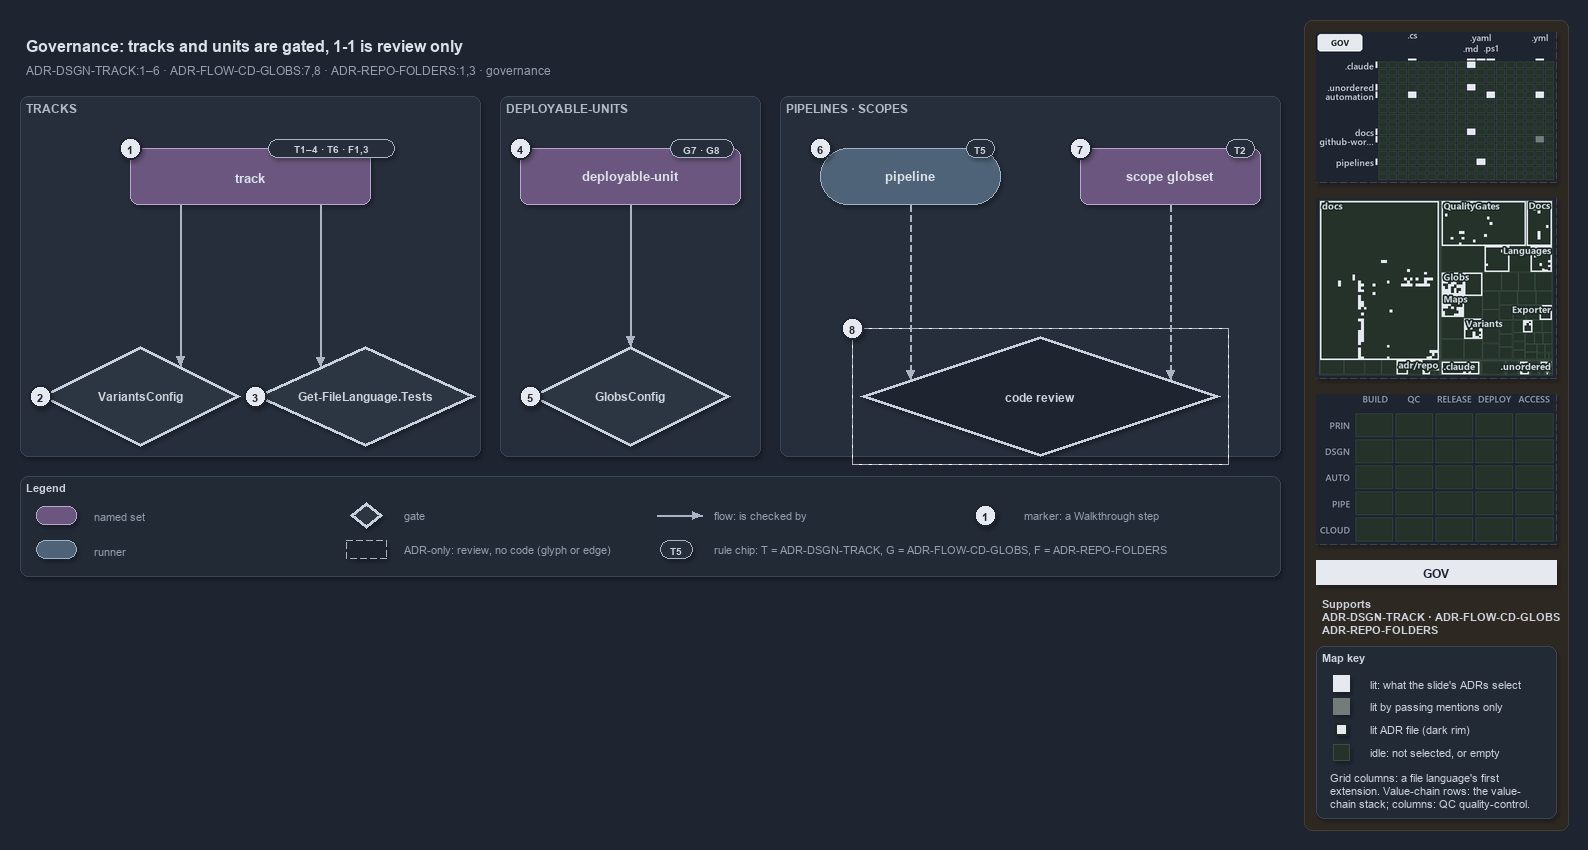

The diagram above was exported from draw.io. Its source (the exported page's mxGraphModel, read from the mxfile embedded in the PNG):
<mxGraphModel dx="1024" dy="768" grid="0" gridSize="10" guides="1" tooltips="1" connect="1" arrows="1" fold="1" page="1" pageScale="1" pageWidth="1572" pageHeight="600" background="#1E2430" math="0" shadow="1">
  <root>
    <mxCell id="0" />
    <mxCell id="1" parent="0" />
    <mxCell id="sidebar-bg" value="" style="rounded=1;arcSize=2;html=1;fillColor=#2E2823;strokeColor=#453C33;shadow=0;" vertex="1" parent="1">
      <mxGeometry x="1304" y="4" width="264" height="810" as="geometry" />
    </mxCell>
    <mxCell id="title" value="Governance: tracks and units are gated, 1-1 is review only" style="text;html=1;align=left;verticalAlign=middle;fontSize=16;fontStyle=1;fontColor=#DDE2E9;" vertex="1" parent="1">
      <mxGeometry x="20" y="14" width="1260" height="30" as="geometry" />
    </mxCell>
    <mxCell id="subtitle" value="ADR-DSGN-TRACK:1–6 · ADR-FLOW-CD-GLOBS:7,8 · ADR-REPO-FOLDERS:1,3 · governance" style="text;html=1;align=left;verticalAlign=middle;fontSize=12;fontColor=#949FAE;" vertex="1" parent="1">
      <mxGeometry x="20" y="44" width="1240" height="20" as="geometry" />
    </mxCell>
    <mxCell id="band-tracks" value="TRACKS" style="rounded=1;html=1;arcSize=3;fillColor=#262E3B;strokeColor=#3A4555;verticalAlign=top;align=left;spacingLeft=8;fontStyle=1;fontSize=12;fontColor=#B0BAC7;" vertex="1" parent="1">
      <mxGeometry x="20" y="80" width="460" height="360" as="geometry" />
    </mxCell>
    <mxCell id="band-units" value="DEPLOYABLE-UNITS" style="rounded=1;html=1;arcSize=3;fillColor=#262E3B;strokeColor=#3A4555;verticalAlign=top;align=left;spacingLeft=8;fontStyle=1;fontSize=12;fontColor=#B0BAC7;" vertex="1" parent="1">
      <mxGeometry x="500" y="80" width="260" height="360" as="geometry" />
    </mxCell>
    <mxCell id="band-pipelines" value="PIPELINES · SCOPES" style="rounded=1;html=1;arcSize=3;fillColor=#262E3B;strokeColor=#3A4555;verticalAlign=top;align=left;spacingLeft=8;fontStyle=1;fontSize=12;fontColor=#B0BAC7;" vertex="1" parent="1">
      <mxGeometry x="780" y="80" width="500" height="360" as="geometry" />
    </mxCell>
    <mxCell id="s-track" value="&lt;b&gt;track&lt;/b&gt;" style="rounded=1;whiteSpace=wrap;html=1;arcSize=20;fillColor=#6A567E;strokeColor=#B9A6CC;fontSize=13;fontColor=#DDE2E9;" vertex="1" parent="1">
      <mxGeometry x="130" y="132" width="240" height="56" as="geometry" />
    </mxCell>
    <mxCell id="chip-track" value="T1–4 · T6 · F1,3" style="rounded=1;arcSize=50;whiteSpace=wrap;html=1;fillColor=#262E3B;strokeColor=#AAB4C3;fontColor=#CDD3DC;fontStyle=1;fontSize=10.5;" vertex="1" parent="1">
      <mxGeometry x="268" y="123" width="126" height="18" as="geometry" />
    </mxCell>
    <mxCell id="g-variants" value="&lt;b&gt;VariantsConfig&lt;/b&gt;" style="rhombus;whiteSpace=wrap;html=1;fillColor=#2C3542;strokeColor=#C7D0DB;strokeWidth=3;fontSize=12;fontColor=#CDD3DC;" vertex="1" parent="1">
      <mxGeometry x="40" y="330" width="200" height="100" as="geometry" />
    </mxCell>
    <mxCell id="g-languages" value="&lt;b&gt;Get-FileLanguage.Tests&lt;/b&gt;" style="rhombus;whiteSpace=wrap;html=1;fillColor=#2C3542;strokeColor=#C7D0DB;strokeWidth=3;fontSize=12;fontColor=#CDD3DC;" vertex="1" parent="1">
      <mxGeometry x="255" y="330" width="220" height="100" as="geometry" />
    </mxCell>
    <mxCell id="s-unit" value="&lt;b&gt;deployable-unit&lt;/b&gt;" style="rounded=1;whiteSpace=wrap;html=1;arcSize=20;fillColor=#6A567E;strokeColor=#B9A6CC;fontSize=13;fontColor=#DDE2E9;" vertex="1" parent="1">
      <mxGeometry x="520" y="132" width="220" height="56" as="geometry" />
    </mxCell>
    <mxCell id="chip-unit" value="G7 · G8" style="rounded=1;arcSize=50;whiteSpace=wrap;html=1;fillColor=#262E3B;strokeColor=#AAB4C3;fontColor=#CDD3DC;fontStyle=1;fontSize=10.5;" vertex="1" parent="1">
      <mxGeometry x="670" y="123" width="63" height="18" as="geometry" />
    </mxCell>
    <mxCell id="g-globsconfig" value="&lt;b&gt;GlobsConfig&lt;/b&gt;" style="rhombus;whiteSpace=wrap;html=1;fillColor=#2C3542;strokeColor=#C7D0DB;strokeWidth=3;fontSize=12;fontColor=#CDD3DC;" vertex="1" parent="1">
      <mxGeometry x="530" y="330" width="200" height="100" as="geometry" />
    </mxCell>
    <mxCell id="r-pipeline" value="&lt;b&gt;pipeline&lt;/b&gt;" style="rounded=1;arcSize=50;whiteSpace=wrap;html=1;fillColor=#4E6378;strokeColor=#9FB3C8;fontSize=13;fontColor=#DDE2E9;" vertex="1" parent="1">
      <mxGeometry x="820" y="132" width="180" height="56" as="geometry" />
    </mxCell>
    <mxCell id="chip-pipeline" value="T5" style="rounded=1;arcSize=50;whiteSpace=wrap;html=1;fillColor=#262E3B;strokeColor=#AAB4C3;fontColor=#CDD3DC;fontStyle=1;fontSize=10.5;" vertex="1" parent="1">
      <mxGeometry x="966" y="123" width="28" height="18" as="geometry" />
    </mxCell>
    <mxCell id="s-scope" value="&lt;b&gt;scope globset&lt;/b&gt;" style="rounded=1;whiteSpace=wrap;html=1;arcSize=20;fillColor=#6A567E;strokeColor=#B9A6CC;fontSize=13;fontColor=#DDE2E9;" vertex="1" parent="1">
      <mxGeometry x="1080" y="132" width="180" height="56" as="geometry" />
    </mxCell>
    <mxCell id="chip-scope" value="T2" style="rounded=1;arcSize=50;whiteSpace=wrap;html=1;fillColor=#262E3B;strokeColor=#AAB4C3;fontColor=#CDD3DC;fontStyle=1;fontSize=10.5;" vertex="1" parent="1">
      <mxGeometry x="1226" y="123" width="28" height="18" as="geometry" />
    </mxCell>
    <mxCell id="g-review" value="&lt;b&gt;code review&lt;/b&gt;" style="rhombus;whiteSpace=wrap;html=1;fillColor=#1E2430;strokeColor=#C7D0DB;strokeWidth=3;dashed=1;fontSize=12;fontColor=#CDD3DC;" vertex="1" parent="1">
      <mxGeometry x="860" y="320" width="360" height="120" as="geometry" />
    </mxCell>
    <mxCell id="g-review-frame" value="" style="rounded=0;html=1;fillColor=none;strokeColor=#AAB4C3;dashed=1;" vertex="1" parent="1">
      <mxGeometry x="852" y="312" width="376" height="136" as="geometry" />
    </mxCell>
    <mxCell id="p-edge-track-variants-a" value="" style="text;html=1;strokeColor=none;fillColor=none;" vertex="1" parent="1">
      <mxGeometry x="180" y="188" width="1" height="1" as="geometry" />
    </mxCell>
    <mxCell id="p-edge-track-variants-b" value="" style="text;html=1;strokeColor=none;fillColor=none;" vertex="1" parent="1">
      <mxGeometry x="180" y="350.0" width="1" height="1" as="geometry" />
    </mxCell>
    <mxCell id="edge-track-variants" value="" style="edgeStyle=orthogonalEdgeStyle;rounded=1;html=1;fontSize=11;endArrow=block;strokeColor=#AAB4C3;fontColor=#CDD3DC;shadow=0;" edge="1" parent="1" source="p-edge-track-variants-a" target="p-edge-track-variants-b">
      <mxGeometry relative="1" as="geometry" />
    </mxCell>
    <mxCell id="p-edge-track-languages-a" value="" style="text;html=1;strokeColor=none;fillColor=none;" vertex="1" parent="1">
      <mxGeometry x="320" y="188" width="1" height="1" as="geometry" />
    </mxCell>
    <mxCell id="p-edge-track-languages-b" value="" style="text;html=1;strokeColor=none;fillColor=none;" vertex="1" parent="1">
      <mxGeometry x="320" y="350.5" width="1" height="1" as="geometry" />
    </mxCell>
    <mxCell id="edge-track-languages" value="" style="edgeStyle=orthogonalEdgeStyle;rounded=1;html=1;fontSize=11;endArrow=block;strokeColor=#AAB4C3;fontColor=#CDD3DC;shadow=0;" edge="1" parent="1" source="p-edge-track-languages-a" target="p-edge-track-languages-b">
      <mxGeometry relative="1" as="geometry" />
    </mxCell>
    <mxCell id="p-edge-unit-globsconfig-a" value="" style="text;html=1;strokeColor=none;fillColor=none;" vertex="1" parent="1">
      <mxGeometry x="630" y="188" width="1" height="1" as="geometry" />
    </mxCell>
    <mxCell id="p-edge-unit-globsconfig-b" value="" style="text;html=1;strokeColor=none;fillColor=none;" vertex="1" parent="1">
      <mxGeometry x="630" y="330" width="1" height="1" as="geometry" />
    </mxCell>
    <mxCell id="edge-unit-globsconfig" value="" style="edgeStyle=orthogonalEdgeStyle;rounded=1;html=1;fontSize=11;endArrow=block;strokeColor=#AAB4C3;fontColor=#CDD3DC;shadow=0;" edge="1" parent="1" source="p-edge-unit-globsconfig-a" target="p-edge-unit-globsconfig-b">
      <mxGeometry relative="1" as="geometry" />
    </mxCell>
    <mxCell id="p-edge-pipeline-review-a" value="" style="text;html=1;strokeColor=none;fillColor=none;" vertex="1" parent="1">
      <mxGeometry x="910" y="188" width="1" height="1" as="geometry" />
    </mxCell>
    <mxCell id="p-edge-pipeline-review-b" value="" style="text;html=1;strokeColor=none;fillColor=none;" vertex="1" parent="1">
      <mxGeometry x="910" y="363.3" width="1" height="1" as="geometry" />
    </mxCell>
    <mxCell id="edge-pipeline-review" value="" style="edgeStyle=orthogonalEdgeStyle;rounded=1;html=1;fontSize=11;endArrow=block;strokeColor=#AAB4C3;dashed=1;fontColor=#CDD3DC;shadow=0;" edge="1" parent="1" source="p-edge-pipeline-review-a" target="p-edge-pipeline-review-b">
      <mxGeometry relative="1" as="geometry" />
    </mxCell>
    <mxCell id="p-edge-scope-review-a" value="" style="text;html=1;strokeColor=none;fillColor=none;" vertex="1" parent="1">
      <mxGeometry x="1170" y="188" width="1" height="1" as="geometry" />
    </mxCell>
    <mxCell id="p-edge-scope-review-b" value="" style="text;html=1;strokeColor=none;fillColor=none;" vertex="1" parent="1">
      <mxGeometry x="1170" y="363.3" width="1" height="1" as="geometry" />
    </mxCell>
    <mxCell id="edge-scope-review" value="" style="edgeStyle=orthogonalEdgeStyle;rounded=1;html=1;fontSize=11;endArrow=block;strokeColor=#AAB4C3;dashed=1;fontColor=#CDD3DC;shadow=0;" edge="1" parent="1" source="p-edge-scope-review-a" target="p-edge-scope-review-b">
      <mxGeometry relative="1" as="geometry" />
    </mxCell>
    <mxCell id="mark-1" value="1" style="ellipse;html=1;fillColor=#E6EAF0;strokeColor=#1E2430;strokeWidth=2;fontColor=#1E2430;fontStyle=1;fontSize=11;" vertex="1" parent="1">
      <mxGeometry x="119" y="121" width="22" height="22" as="geometry" />
    </mxCell>
    <mxCell id="mark-2" value="2" style="ellipse;html=1;fillColor=#E6EAF0;strokeColor=#1E2430;strokeWidth=2;fontColor=#1E2430;fontStyle=1;fontSize=11;" vertex="1" parent="1">
      <mxGeometry x="29" y="369" width="22" height="22" as="geometry" />
    </mxCell>
    <mxCell id="mark-3" value="3" style="ellipse;html=1;fillColor=#E6EAF0;strokeColor=#1E2430;strokeWidth=2;fontColor=#1E2430;fontStyle=1;fontSize=11;" vertex="1" parent="1">
      <mxGeometry x="244" y="369" width="22" height="22" as="geometry" />
    </mxCell>
    <mxCell id="mark-4" value="4" style="ellipse;html=1;fillColor=#E6EAF0;strokeColor=#1E2430;strokeWidth=2;fontColor=#1E2430;fontStyle=1;fontSize=11;" vertex="1" parent="1">
      <mxGeometry x="509" y="121" width="22" height="22" as="geometry" />
    </mxCell>
    <mxCell id="mark-5" value="5" style="ellipse;html=1;fillColor=#E6EAF0;strokeColor=#1E2430;strokeWidth=2;fontColor=#1E2430;fontStyle=1;fontSize=11;" vertex="1" parent="1">
      <mxGeometry x="519" y="369" width="22" height="22" as="geometry" />
    </mxCell>
    <mxCell id="mark-6" value="6" style="ellipse;html=1;fillColor=#E6EAF0;strokeColor=#1E2430;strokeWidth=2;fontColor=#1E2430;fontStyle=1;fontSize=11;" vertex="1" parent="1">
      <mxGeometry x="809" y="121" width="22" height="22" as="geometry" />
    </mxCell>
    <mxCell id="mark-7" value="7" style="ellipse;html=1;fillColor=#E6EAF0;strokeColor=#1E2430;strokeWidth=2;fontColor=#1E2430;fontStyle=1;fontSize=11;" vertex="1" parent="1">
      <mxGeometry x="1069" y="121" width="22" height="22" as="geometry" />
    </mxCell>
    <mxCell id="mark-8" value="8" style="ellipse;html=1;fillColor=#E6EAF0;strokeColor=#1E2430;strokeWidth=2;fontColor=#1E2430;fontStyle=1;fontSize=11;" vertex="1" parent="1">
      <mxGeometry x="841" y="301" width="22" height="22" as="geometry" />
    </mxCell>
    <mxCell id="legend" value="&lt;b&gt;Legend&lt;/b&gt;" style="rounded=1;whiteSpace=wrap;html=1;arcSize=6;fillColor=#222A36;strokeColor=#3A4555;align=left;verticalAlign=top;spacing=8;fontSize=11;fontColor=#CDD3DC;" vertex="1" parent="1">
      <mxGeometry x="20" y="460" width="1260" height="100" as="geometry" />
    </mxCell>
    <mxCell id="legend-1" value="" style="rounded=1;whiteSpace=wrap;html=1;arcSize=20;fillColor=#6A567E;strokeColor=#B9A6CC;fontColor=#DDE2E9;" vertex="1" parent="1">
      <mxGeometry x="36" y="490" width="40" height="18" as="geometry" />
    </mxCell>
    <mxCell id="legend-1-text" value="named set" style="text;html=1;align=left;verticalAlign=middle;fontSize=11;fontColor=#949FAE;" vertex="1" parent="1">
      <mxGeometry x="88" y="489" width="250" height="20" as="geometry" />
    </mxCell>
    <mxCell id="legend-2" value="" style="rounded=1;arcSize=50;whiteSpace=wrap;html=1;fillColor=#4E6378;strokeColor=#9FB3C8;fontColor=#DDE2E9;" vertex="1" parent="1">
      <mxGeometry x="36" y="524" width="40" height="18" as="geometry" />
    </mxCell>
    <mxCell id="legend-2-text" value="runner" style="text;html=1;align=left;verticalAlign=middle;fontSize=11;fontColor=#949FAE;" vertex="1" parent="1">
      <mxGeometry x="88" y="523" width="250" height="20" as="geometry" />
    </mxCell>
    <mxCell id="legend-3" value="" style="rhombus;whiteSpace=wrap;html=1;fillColor=#2C3542;strokeColor=#C7D0DB;strokeWidth=3;fontColor=#CDD3DC;" vertex="1" parent="1">
      <mxGeometry x="350" y="486" width="32" height="26" as="geometry" />
    </mxCell>
    <mxCell id="legend-3-text" value="gate" style="text;html=1;align=left;verticalAlign=middle;fontSize=11;fontColor=#949FAE;" vertex="1" parent="1">
      <mxGeometry x="398" y="489" width="250" height="20" as="geometry" />
    </mxCell>
    <mxCell id="legend-4" value="" style="rounded=1;whiteSpace=wrap;html=1;arcSize=20;fillColor=#1E2430;strokeColor=#AAB4C3;dashed=1;" vertex="1" parent="1">
      <mxGeometry x="346" y="524" width="40" height="18" as="geometry" />
    </mxCell>
    <mxCell id="legend-4-text" value="ADR-only: review, no code (glyph or edge)" style="text;html=1;align=left;verticalAlign=middle;fontSize=11;fontColor=#949FAE;" vertex="1" parent="1">
      <mxGeometry x="398" y="523" width="250" height="20" as="geometry" />
    </mxCell>
    <mxCell id="p-legend-5-a" value="" style="text;html=1;strokeColor=none;fillColor=none;" vertex="1" parent="1">
      <mxGeometry x="656" y="499" width="1" height="1" as="geometry" />
    </mxCell>
    <mxCell id="p-legend-5-b" value="" style="text;html=1;strokeColor=none;fillColor=none;" vertex="1" parent="1">
      <mxGeometry x="702" y="499" width="1" height="1" as="geometry" />
    </mxCell>
    <mxCell id="legend-5" value="" style="edgeStyle=orthogonalEdgeStyle;rounded=1;html=1;fontSize=11;endArrow=block;strokeColor=#AAB4C3;fontColor=#CDD3DC;shadow=0;" edge="1" parent="1" source="p-legend-5-a" target="p-legend-5-b">
      <mxGeometry relative="1" as="geometry" />
    </mxCell>
    <mxCell id="legend-5-text" value="flow: is checked by" style="text;html=1;align=left;verticalAlign=middle;fontSize=11;fontColor=#949FAE;" vertex="1" parent="1">
      <mxGeometry x="708" y="489" width="250" height="20" as="geometry" />
    </mxCell>
    <mxCell id="legend-6" value="T5" style="rounded=1;arcSize=50;whiteSpace=wrap;html=1;fillColor=#262E3B;strokeColor=#AAB4C3;fontColor=#CDD3DC;fontStyle=1;fontSize=10.5;" vertex="1" parent="1">
      <mxGeometry x="660" y="524" width="32" height="18" as="geometry" />
    </mxCell>
    <mxCell id="legend-6-text" value="rule chip: T = ADR-DSGN-TRACK, G = ADR-FLOW-CD-GLOBS, F = ADR-REPO-FOLDERS" style="text;html=1;align=left;verticalAlign=middle;fontSize=11;fontColor=#949FAE;" vertex="1" parent="1">
      <mxGeometry x="708" y="523" width="250" height="20" as="geometry" />
    </mxCell>
    <mxCell id="legend-7" value="1" style="ellipse;html=1;fillColor=#E6EAF0;strokeColor=#1E2430;strokeWidth=2;fontColor=#1E2430;fontStyle=1;fontSize=11;" vertex="1" parent="1">
      <mxGeometry x="974" y="488" width="22" height="22" as="geometry" />
    </mxCell>
    <mxCell id="legend-7-text" value="marker: a Walkthrough step" style="text;html=1;align=left;verticalAlign=middle;fontSize=11;fontColor=#949FAE;" vertex="1" parent="1">
      <mxGeometry x="1018" y="489" width="230" height="20" as="geometry" />
    </mxCell>
    <mxCell id="minimap-grid" value="" style="shape=image;html=1;imageAspect=0;aspect=fixed;verticalLabelPosition=bottom;strokeColor=#3A4555;dashed=1;fillColor=#222A36;image=data:image/png,(base64 omitted: 15340 chars);" vertex="1" parent="1">
      <mxGeometry x="1316" y="16" width="240" height="150" as="geometry" />
    </mxCell>
    <mxCell id="minimap-tree" value="" style="shape=image;html=1;imageAspect=0;aspect=fixed;verticalLabelPosition=bottom;strokeColor=#3A4555;dashed=1;fillColor=#222A36;image=data:image/png,(base64 omitted: 28372 chars);" vertex="1" parent="1">
      <mxGeometry x="1316" y="182" width="240" height="180" as="geometry" />
    </mxCell>
    <mxCell id="minimap-chain" value="" style="shape=image;html=1;imageAspect=0;aspect=fixed;verticalLabelPosition=bottom;strokeColor=#3A4555;dashed=1;fillColor=#222A36;image=data:image/png,(base64 omitted: 11912 chars);" vertex="1" parent="1">
      <mxGeometry x="1316" y="378" width="240" height="150" as="geometry" />
    </mxCell>
    <mxCell id="lens-badge" value="GOV" style="rounded=0;whiteSpace=wrap;html=1;align=center;verticalAlign=middle;fontSize=12;fontStyle=1;fontColor=#1E2430;fillColor=#E6EAF0;strokeColor=none;" vertex="1" parent="1">
      <mxGeometry x="1316" y="544" width="240" height="24" as="geometry" />
    </mxCell>
    <mxCell id="supports" value="&lt;b&gt;Supports&lt;/b&gt;&lt;br&gt;ADR-DSGN-TRACK · ADR-FLOW-CD-GLOBS&lt;br&gt;ADR-REPO-FOLDERS" style="text;html=1;whiteSpace=wrap;align=left;verticalAlign=top;fontSize=11;fontColor=#CDD3DC;" vertex="1" parent="1">
      <mxGeometry x="1316" y="576" width="240" height="46" as="geometry" />
    </mxCell>
    <mxCell id="mapkey" value="&lt;b&gt;Map key&lt;/b&gt;" style="rounded=1;arcSize=6;whiteSpace=wrap;html=1;align=left;verticalAlign=top;fontSize=11;fontColor=#CDD3DC;fillColor=#222A36;strokeColor=#3A4555;spacingLeft=8;spacingTop=2;" vertex="1" parent="1">
      <mxGeometry x="1316" y="630" width="240" height="172" as="geometry" />
    </mxCell>
    <mxCell id="mapkey-lit" value="" style="rounded=0;html=1;fillColor=#E6EAF0;strokeColor=#E6EAF0;" vertex="1" parent="1">
      <mxGeometry x="1333.0" y="659.0" width="16" height="16" as="geometry" />
    </mxCell>
    <mxCell id="mapkey-lit-text" value="lit: what the slide's ADRs select" style="text;html=1;align=left;verticalAlign=middle;fontSize=11;fontColor=#CDD3DC;" vertex="1" parent="1">
      <mxGeometry x="1364" y="657" width="184" height="20" as="geometry" />
    </mxCell>
    <mxCell id="mapkey-touched" value="" style="rounded=0;html=1;fillColor=#727C79;strokeColor=#727C79;" vertex="1" parent="1">
      <mxGeometry x="1333.0" y="682.0" width="16" height="16" as="geometry" />
    </mxCell>
    <mxCell id="mapkey-touched-text" value="lit by passing mentions only" style="text;html=1;align=left;verticalAlign=middle;fontSize=11;fontColor=#CDD3DC;" vertex="1" parent="1">
      <mxGeometry x="1364" y="680" width="184" height="20" as="geometry" />
    </mxCell>
    <mxCell id="mapkey-adr" value="" style="rounded=0;html=1;fillColor=#E6EAF0;strokeColor=#1C2A24;strokeWidth=2;" vertex="1" parent="1">
      <mxGeometry x="1335.0" y="707.0" width="12" height="12" as="geometry" />
    </mxCell>
    <mxCell id="mapkey-adr-text" value="lit ADR file (dark rim)" style="text;html=1;align=left;verticalAlign=middle;fontSize=11;fontColor=#CDD3DC;" vertex="1" parent="1">
      <mxGeometry x="1364" y="703" width="184" height="20" as="geometry" />
    </mxCell>
    <mxCell id="mapkey-idle" value="" style="rounded=0;html=1;fillColor=#243229;strokeColor=#3B4D43;" vertex="1" parent="1">
      <mxGeometry x="1333.0" y="728.0" width="16" height="16" as="geometry" />
    </mxCell>
    <mxCell id="mapkey-idle-text" value="idle: not selected, or empty" style="text;html=1;align=left;verticalAlign=middle;fontSize=11;fontColor=#CDD3DC;" vertex="1" parent="1">
      <mxGeometry x="1364" y="726" width="184" height="20" as="geometry" />
    </mxCell>
    <mxCell id="mapkey-codes" value="Grid columns: a file language's first&lt;br&gt;extension. Value-chain rows: the value-&lt;br&gt;chain stack; columns: QC quality-control." style="text;html=1;align=left;verticalAlign=top;whiteSpace=wrap;fontSize=11;fontColor=#CDD3DC;" vertex="1" parent="1">
      <mxGeometry x="1324" y="750" width="224" height="46" as="geometry" />
    </mxCell>
  </root>
</mxGraphModel>